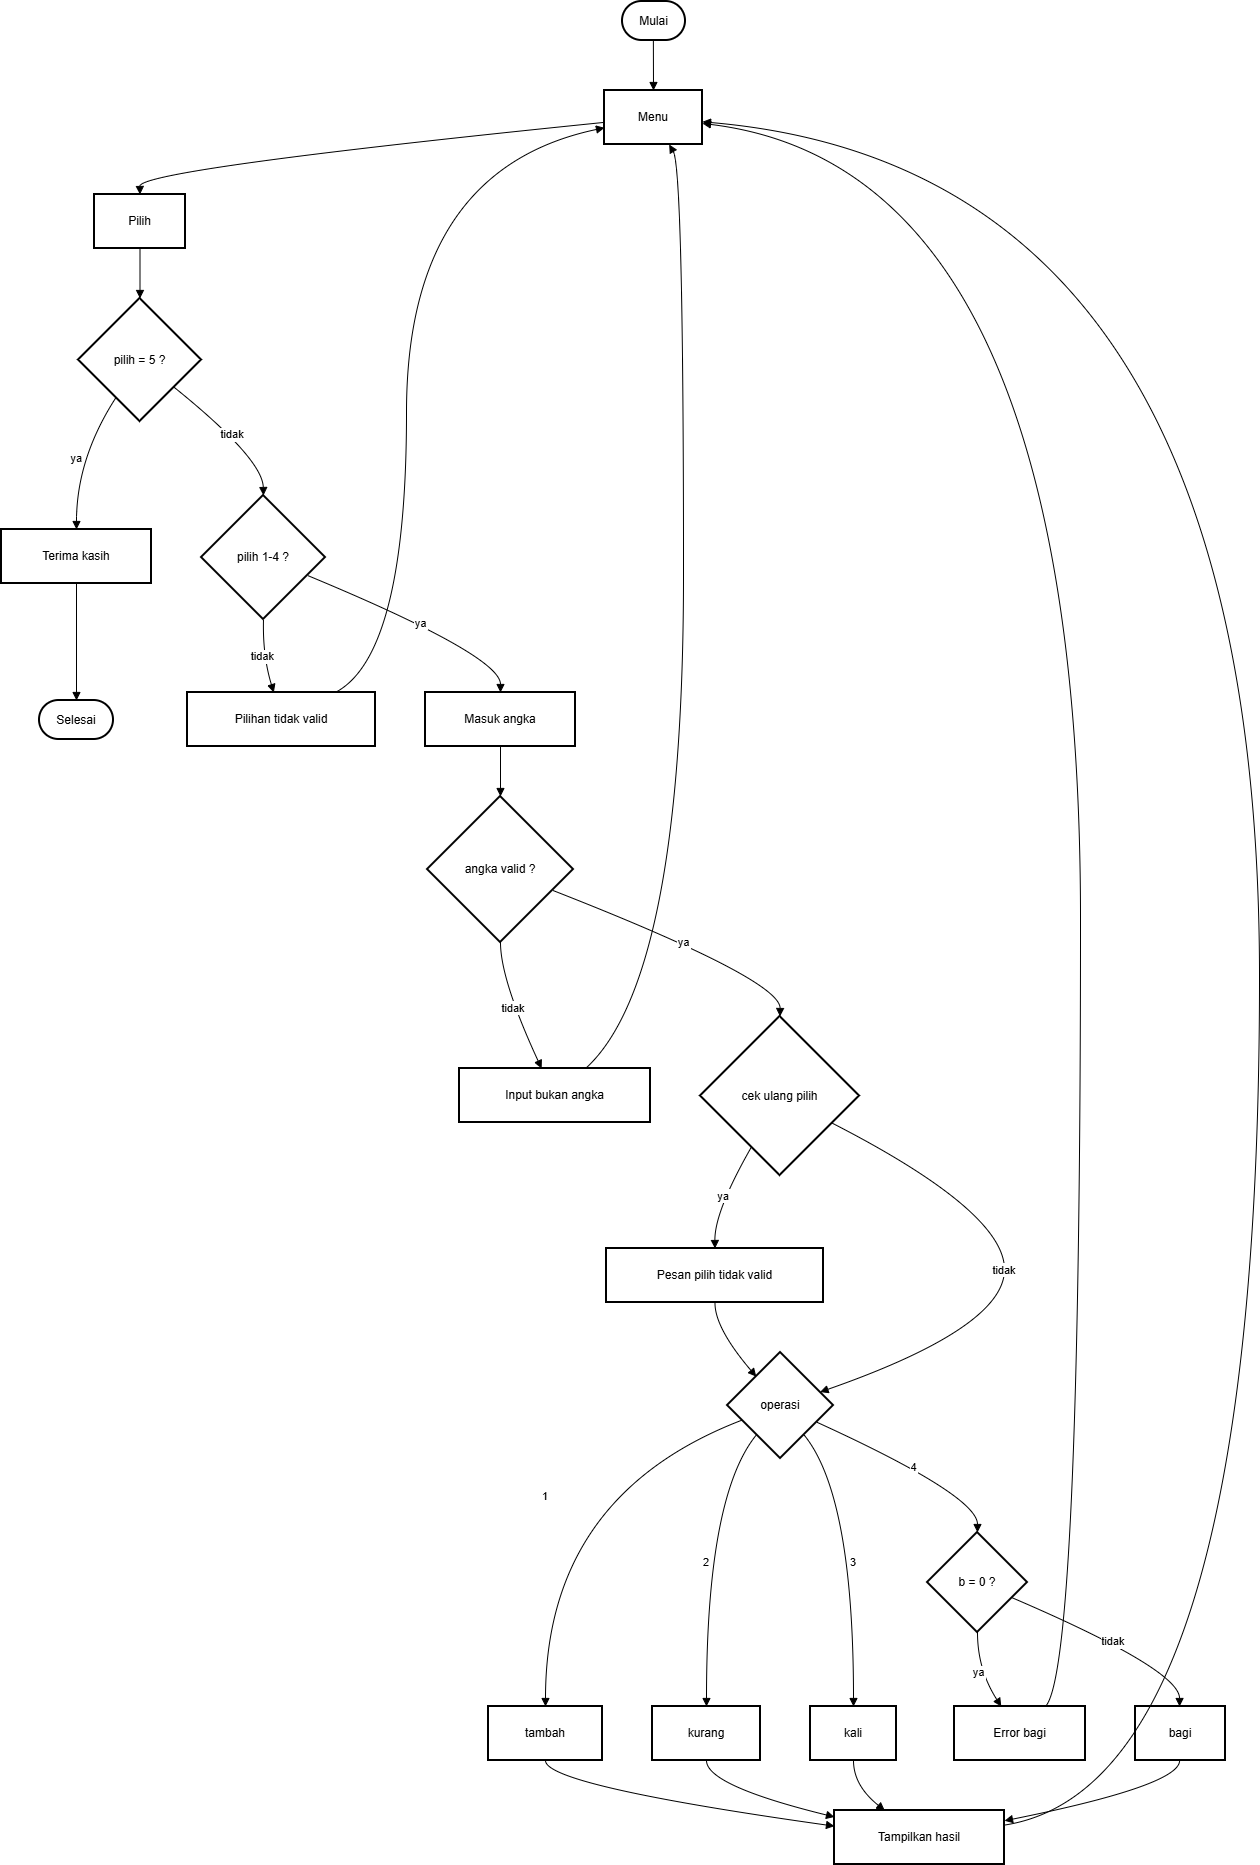

The diagram above was exported from draw.io. Its source (the exported page's mxGraphModel, read from the mxfile embedded in the PNG):
<mxGraphModel dx="1965" dy="1148" grid="1" gridSize="10" guides="1" tooltips="1" connect="1" arrows="1" fold="1" page="1" pageScale="1" pageWidth="827" pageHeight="1169" math="0" shadow="0">
  <root>
    <mxCell id="0" />
    <mxCell id="1" parent="0" />
    <mxCell id="s_zBv-lYN9H07UVPl65E-1" parent="1" style="rounded=1;whiteSpace=wrap;arcSize=50;strokeWidth=2;" value="Mulai" vertex="1">
      <mxGeometry height="39" width="63" x="641" y="20" as="geometry" />
    </mxCell>
    <mxCell id="s_zBv-lYN9H07UVPl65E-2" parent="1" style="whiteSpace=wrap;strokeWidth=2;" value="Menu" vertex="1">
      <mxGeometry height="54" width="98" x="623" y="109" as="geometry" />
    </mxCell>
    <mxCell id="s_zBv-lYN9H07UVPl65E-3" parent="1" style="whiteSpace=wrap;strokeWidth=2;" value="Pilih" vertex="1">
      <mxGeometry height="54" width="91" x="113" y="213" as="geometry" />
    </mxCell>
    <mxCell id="s_zBv-lYN9H07UVPl65E-4" parent="1" style="rhombus;strokeWidth=2;whiteSpace=wrap;" value="pilih = 5 ?" vertex="1">
      <mxGeometry height="123" width="123" x="97" y="317" as="geometry" />
    </mxCell>
    <mxCell id="s_zBv-lYN9H07UVPl65E-5" parent="1" style="whiteSpace=wrap;strokeWidth=2;" value="Terima kasih" vertex="1">
      <mxGeometry height="54" width="150" x="20" y="548" as="geometry" />
    </mxCell>
    <mxCell id="s_zBv-lYN9H07UVPl65E-6" parent="1" style="rounded=1;whiteSpace=wrap;arcSize=50;strokeWidth=2;" value="Selesai" vertex="1">
      <mxGeometry height="39" width="74" x="58" y="719" as="geometry" />
    </mxCell>
    <mxCell id="s_zBv-lYN9H07UVPl65E-7" parent="1" style="rhombus;strokeWidth=2;whiteSpace=wrap;" value="pilih 1-4 ?" vertex="1">
      <mxGeometry height="124" width="124" x="220" y="514" as="geometry" />
    </mxCell>
    <mxCell id="s_zBv-lYN9H07UVPl65E-8" parent="1" style="whiteSpace=wrap;strokeWidth=2;" value="Pilihan tidak valid" vertex="1">
      <mxGeometry height="54" width="188" x="206" y="711" as="geometry" />
    </mxCell>
    <mxCell id="s_zBv-lYN9H07UVPl65E-9" parent="1" style="whiteSpace=wrap;strokeWidth=2;" value="Masuk angka" vertex="1">
      <mxGeometry height="54" width="150" x="444" y="711" as="geometry" />
    </mxCell>
    <mxCell id="s_zBv-lYN9H07UVPl65E-10" parent="1" style="rhombus;strokeWidth=2;whiteSpace=wrap;" value="angka valid ?" vertex="1">
      <mxGeometry height="146" width="146" x="446" y="815" as="geometry" />
    </mxCell>
    <mxCell id="s_zBv-lYN9H07UVPl65E-11" parent="1" style="whiteSpace=wrap;strokeWidth=2;" value="Input bukan angka" vertex="1">
      <mxGeometry height="54" width="191" x="478" y="1087" as="geometry" />
    </mxCell>
    <mxCell id="s_zBv-lYN9H07UVPl65E-12" parent="1" style="rhombus;strokeWidth=2;whiteSpace=wrap;" value="cek ulang pilih" vertex="1">
      <mxGeometry height="159" width="159" x="719" y="1035" as="geometry" />
    </mxCell>
    <mxCell id="s_zBv-lYN9H07UVPl65E-13" parent="1" style="whiteSpace=wrap;strokeWidth=2;" value="Pesan pilih tidak valid" vertex="1">
      <mxGeometry height="54" width="217" x="625" y="1267" as="geometry" />
    </mxCell>
    <mxCell id="s_zBv-lYN9H07UVPl65E-14" parent="1" style="rhombus;strokeWidth=2;whiteSpace=wrap;" value="operasi" vertex="1">
      <mxGeometry height="106" width="106" x="746" y="1371" as="geometry" />
    </mxCell>
    <mxCell id="s_zBv-lYN9H07UVPl65E-15" parent="1" style="whiteSpace=wrap;strokeWidth=2;" value="tambah" vertex="1">
      <mxGeometry height="54" width="114" x="507" y="1725" as="geometry" />
    </mxCell>
    <mxCell id="s_zBv-lYN9H07UVPl65E-16" parent="1" style="whiteSpace=wrap;strokeWidth=2;" value="kurang" vertex="1">
      <mxGeometry height="54" width="108" x="671" y="1725" as="geometry" />
    </mxCell>
    <mxCell id="s_zBv-lYN9H07UVPl65E-17" parent="1" style="whiteSpace=wrap;strokeWidth=2;" value="kali" vertex="1">
      <mxGeometry height="54" width="86" x="829" y="1725" as="geometry" />
    </mxCell>
    <mxCell id="s_zBv-lYN9H07UVPl65E-18" parent="1" style="rhombus;strokeWidth=2;whiteSpace=wrap;" value="b = 0 ?" vertex="1">
      <mxGeometry height="100" width="100" x="946" y="1551" as="geometry" />
    </mxCell>
    <mxCell id="s_zBv-lYN9H07UVPl65E-19" parent="1" style="whiteSpace=wrap;strokeWidth=2;" value="Error bagi" vertex="1">
      <mxGeometry height="54" width="131" x="973" y="1725" as="geometry" />
    </mxCell>
    <mxCell id="s_zBv-lYN9H07UVPl65E-20" parent="1" style="whiteSpace=wrap;strokeWidth=2;" value="bagi" vertex="1">
      <mxGeometry height="54" width="90" x="1154" y="1725" as="geometry" />
    </mxCell>
    <mxCell id="s_zBv-lYN9H07UVPl65E-21" parent="1" style="whiteSpace=wrap;strokeWidth=2;" value="Tampilkan hasil" vertex="1">
      <mxGeometry height="54" width="170" x="853" y="1829" as="geometry" />
    </mxCell>
    <mxCell id="s_zBv-lYN9H07UVPl65E-22" edge="1" parent="1" source="s_zBv-lYN9H07UVPl65E-1" style="curved=1;startArrow=none;endArrow=block;exitX=0.49;exitY=1;entryX=0.5;entryY=0;rounded=0;" target="s_zBv-lYN9H07UVPl65E-2" value="">
      <mxGeometry relative="1" as="geometry">
        <Array as="points" />
      </mxGeometry>
    </mxCell>
    <mxCell id="s_zBv-lYN9H07UVPl65E-23" edge="1" parent="1" source="s_zBv-lYN9H07UVPl65E-2" style="curved=1;startArrow=none;endArrow=block;exitX=0;exitY=0.59;entryX=0.5;entryY=0;rounded=0;" target="s_zBv-lYN9H07UVPl65E-3" value="">
      <mxGeometry relative="1" as="geometry">
        <Array as="points">
          <mxPoint x="158" y="188" />
        </Array>
      </mxGeometry>
    </mxCell>
    <mxCell id="s_zBv-lYN9H07UVPl65E-24" edge="1" parent="1" source="s_zBv-lYN9H07UVPl65E-3" style="curved=1;startArrow=none;endArrow=block;exitX=0.5;exitY=1;entryX=0.5;entryY=0;rounded=0;" target="s_zBv-lYN9H07UVPl65E-4" value="">
      <mxGeometry relative="1" as="geometry">
        <Array as="points" />
      </mxGeometry>
    </mxCell>
    <mxCell id="s_zBv-lYN9H07UVPl65E-25" edge="1" parent="1" source="s_zBv-lYN9H07UVPl65E-4" style="curved=1;startArrow=none;endArrow=block;exitX=0.18;exitY=1;entryX=0.5;entryY=0.01;rounded=0;" target="s_zBv-lYN9H07UVPl65E-5" value="ya">
      <mxGeometry relative="1" as="geometry">
        <Array as="points">
          <mxPoint x="95" y="477" />
        </Array>
      </mxGeometry>
    </mxCell>
    <mxCell id="s_zBv-lYN9H07UVPl65E-26" edge="1" parent="1" source="s_zBv-lYN9H07UVPl65E-5" style="curved=1;startArrow=none;endArrow=block;exitX=0.5;exitY=1.01;entryX=0.5;entryY=-0.01;rounded=0;" target="s_zBv-lYN9H07UVPl65E-6" value="">
      <mxGeometry relative="1" as="geometry">
        <Array as="points" />
      </mxGeometry>
    </mxCell>
    <mxCell id="s_zBv-lYN9H07UVPl65E-27" edge="1" parent="1" source="s_zBv-lYN9H07UVPl65E-4" style="curved=1;startArrow=none;endArrow=block;exitX=1;exitY=0.9;entryX=0.5;entryY=0;rounded=0;" target="s_zBv-lYN9H07UVPl65E-7" value="tidak">
      <mxGeometry relative="1" as="geometry">
        <Array as="points">
          <mxPoint x="281" y="477" />
        </Array>
      </mxGeometry>
    </mxCell>
    <mxCell id="s_zBv-lYN9H07UVPl65E-28" edge="1" parent="1" source="s_zBv-lYN9H07UVPl65E-7" style="curved=1;startArrow=none;endArrow=block;exitX=0.5;exitY=0.99;entryX=0.46;entryY=0.01;rounded=0;" target="s_zBv-lYN9H07UVPl65E-8" value="tidak">
      <mxGeometry relative="1" as="geometry">
        <Array as="points">
          <mxPoint x="281" y="674" />
        </Array>
      </mxGeometry>
    </mxCell>
    <mxCell id="s_zBv-lYN9H07UVPl65E-29" edge="1" parent="1" source="s_zBv-lYN9H07UVPl65E-8" style="curved=1;startArrow=none;endArrow=block;exitX=0.78;exitY=0.01;entryX=0;entryY=0.69;rounded=0;" target="s_zBv-lYN9H07UVPl65E-2" value="">
      <mxGeometry relative="1" as="geometry">
        <Array as="points">
          <mxPoint x="425" y="674" />
          <mxPoint x="425" y="188" />
        </Array>
      </mxGeometry>
    </mxCell>
    <mxCell id="s_zBv-lYN9H07UVPl65E-30" edge="1" parent="1" source="s_zBv-lYN9H07UVPl65E-7" style="curved=1;startArrow=none;endArrow=block;exitX=0.99;exitY=0.7;entryX=0.5;entryY=0.01;rounded=0;" target="s_zBv-lYN9H07UVPl65E-9" value="ya">
      <mxGeometry relative="1" as="geometry">
        <Array as="points">
          <mxPoint x="519" y="674" />
        </Array>
      </mxGeometry>
    </mxCell>
    <mxCell id="s_zBv-lYN9H07UVPl65E-31" edge="1" parent="1" source="s_zBv-lYN9H07UVPl65E-9" style="curved=1;startArrow=none;endArrow=block;exitX=0.5;exitY=1.01;entryX=0.5;entryY=0;rounded=0;" target="s_zBv-lYN9H07UVPl65E-10" value="">
      <mxGeometry relative="1" as="geometry">
        <Array as="points" />
      </mxGeometry>
    </mxCell>
    <mxCell id="s_zBv-lYN9H07UVPl65E-32" edge="1" parent="1" source="s_zBv-lYN9H07UVPl65E-10" style="curved=1;startArrow=none;endArrow=block;exitX=0.5;exitY=1;entryX=0.43;entryY=0;rounded=0;" target="s_zBv-lYN9H07UVPl65E-11" value="tidak">
      <mxGeometry relative="1" as="geometry">
        <Array as="points">
          <mxPoint x="519" y="998" />
        </Array>
      </mxGeometry>
    </mxCell>
    <mxCell id="s_zBv-lYN9H07UVPl65E-33" edge="1" parent="1" source="s_zBv-lYN9H07UVPl65E-11" style="curved=1;startArrow=none;endArrow=block;exitX=0.66;exitY=0;entryX=0.66;entryY=1;rounded=0;" target="s_zBv-lYN9H07UVPl65E-2" value="">
      <mxGeometry relative="1" as="geometry">
        <Array as="points">
          <mxPoint x="702" y="998" />
          <mxPoint x="702" y="188" />
        </Array>
      </mxGeometry>
    </mxCell>
    <mxCell id="s_zBv-lYN9H07UVPl65E-34" edge="1" parent="1" source="s_zBv-lYN9H07UVPl65E-10" style="curved=1;startArrow=none;endArrow=block;exitX=1;exitY=0.7;entryX=0.5;entryY=0;rounded=0;" target="s_zBv-lYN9H07UVPl65E-12" value="ya">
      <mxGeometry relative="1" as="geometry">
        <Array as="points">
          <mxPoint x="799" y="998" />
        </Array>
      </mxGeometry>
    </mxCell>
    <mxCell id="s_zBv-lYN9H07UVPl65E-35" edge="1" parent="1" source="s_zBv-lYN9H07UVPl65E-12" style="curved=1;startArrow=none;endArrow=block;exitX=0.22;exitY=1;entryX=0.5;entryY=0.01;rounded=0;" target="s_zBv-lYN9H07UVPl65E-13" value="ya">
      <mxGeometry relative="1" as="geometry">
        <Array as="points">
          <mxPoint x="733" y="1230" />
        </Array>
      </mxGeometry>
    </mxCell>
    <mxCell id="s_zBv-lYN9H07UVPl65E-36" edge="1" parent="1" source="s_zBv-lYN9H07UVPl65E-13" style="curved=1;startArrow=none;endArrow=block;exitX=0.5;exitY=1.01;entryX=0.08;entryY=0;rounded=0;" target="s_zBv-lYN9H07UVPl65E-14" value="">
      <mxGeometry relative="1" as="geometry">
        <Array as="points">
          <mxPoint x="733" y="1346" />
        </Array>
      </mxGeometry>
    </mxCell>
    <mxCell id="s_zBv-lYN9H07UVPl65E-37" edge="1" parent="1" source="s_zBv-lYN9H07UVPl65E-12" style="curved=1;startArrow=none;endArrow=block;exitX=1;exitY=0.76;entryX=1;entryY=0.33;rounded=0;" target="s_zBv-lYN9H07UVPl65E-14" value="tidak">
      <mxGeometry relative="1" as="geometry">
        <Array as="points">
          <mxPoint x="1023" y="1230" />
          <mxPoint x="1023" y="1346" />
        </Array>
      </mxGeometry>
    </mxCell>
    <mxCell id="s_zBv-lYN9H07UVPl65E-38" edge="1" parent="1" source="s_zBv-lYN9H07UVPl65E-14" style="curved=1;startArrow=none;endArrow=block;exitX=0;exitY=0.69;entryX=0.5;entryY=0.01;rounded=0;" target="s_zBv-lYN9H07UVPl65E-15" value="1">
      <mxGeometry relative="1" as="geometry">
        <Array as="points">
          <mxPoint x="564" y="1514" />
        </Array>
      </mxGeometry>
    </mxCell>
    <mxCell id="s_zBv-lYN9H07UVPl65E-39" edge="1" parent="1" source="s_zBv-lYN9H07UVPl65E-14" style="curved=1;startArrow=none;endArrow=block;exitX=0.09;exitY=1;entryX=0.5;entryY=0.01;rounded=0;" target="s_zBv-lYN9H07UVPl65E-16" value="2">
      <mxGeometry relative="1" as="geometry">
        <Array as="points">
          <mxPoint x="725" y="1514" />
        </Array>
      </mxGeometry>
    </mxCell>
    <mxCell id="s_zBv-lYN9H07UVPl65E-40" edge="1" parent="1" source="s_zBv-lYN9H07UVPl65E-14" style="curved=1;startArrow=none;endArrow=block;exitX=0.9;exitY=1;entryX=0.5;entryY=0.01;rounded=0;" target="s_zBv-lYN9H07UVPl65E-17" value="3">
      <mxGeometry relative="1" as="geometry">
        <Array as="points">
          <mxPoint x="872" y="1514" />
        </Array>
      </mxGeometry>
    </mxCell>
    <mxCell id="s_zBv-lYN9H07UVPl65E-41" edge="1" parent="1" source="s_zBv-lYN9H07UVPl65E-14" style="curved=1;startArrow=none;endArrow=block;exitX=1;exitY=0.73;entryX=0.5;entryY=0;rounded=0;" target="s_zBv-lYN9H07UVPl65E-18" value="4">
      <mxGeometry relative="1" as="geometry">
        <Array as="points">
          <mxPoint x="996" y="1514" />
        </Array>
      </mxGeometry>
    </mxCell>
    <mxCell id="s_zBv-lYN9H07UVPl65E-42" edge="1" parent="1" source="s_zBv-lYN9H07UVPl65E-18" style="curved=1;startArrow=none;endArrow=block;exitX=0.5;exitY=1;entryX=0.36;entryY=0.01;rounded=0;" target="s_zBv-lYN9H07UVPl65E-19" value="ya">
      <mxGeometry relative="1" as="geometry">
        <Array as="points">
          <mxPoint x="996" y="1688" />
        </Array>
      </mxGeometry>
    </mxCell>
    <mxCell id="s_zBv-lYN9H07UVPl65E-43" edge="1" parent="1" source="s_zBv-lYN9H07UVPl65E-19" style="curved=1;startArrow=none;endArrow=block;exitX=0.69;exitY=0.01;entryX=1;entryY=0.61;rounded=0;" target="s_zBv-lYN9H07UVPl65E-2" value="">
      <mxGeometry relative="1" as="geometry">
        <Array as="points">
          <mxPoint x="1099" y="1688" />
          <mxPoint x="1099" y="188" />
        </Array>
      </mxGeometry>
    </mxCell>
    <mxCell id="s_zBv-lYN9H07UVPl65E-44" edge="1" parent="1" source="s_zBv-lYN9H07UVPl65E-18" style="curved=1;startArrow=none;endArrow=block;exitX=1;exitY=0.72;entryX=0.49;entryY=0.01;rounded=0;" target="s_zBv-lYN9H07UVPl65E-20" value="tidak">
      <mxGeometry relative="1" as="geometry">
        <Array as="points">
          <mxPoint x="1198" y="1688" />
        </Array>
      </mxGeometry>
    </mxCell>
    <mxCell id="s_zBv-lYN9H07UVPl65E-45" edge="1" parent="1" source="s_zBv-lYN9H07UVPl65E-15" style="curved=1;startArrow=none;endArrow=block;exitX=0.5;exitY=1.01;entryX=0;entryY=0.29;rounded=0;" target="s_zBv-lYN9H07UVPl65E-21" value="">
      <mxGeometry relative="1" as="geometry">
        <Array as="points">
          <mxPoint x="564" y="1804" />
        </Array>
      </mxGeometry>
    </mxCell>
    <mxCell id="s_zBv-lYN9H07UVPl65E-46" edge="1" parent="1" source="s_zBv-lYN9H07UVPl65E-16" style="curved=1;startArrow=none;endArrow=block;exitX=0.5;exitY=1.01;entryX=0;entryY=0.12;rounded=0;" target="s_zBv-lYN9H07UVPl65E-21" value="">
      <mxGeometry relative="1" as="geometry">
        <Array as="points">
          <mxPoint x="725" y="1804" />
        </Array>
      </mxGeometry>
    </mxCell>
    <mxCell id="s_zBv-lYN9H07UVPl65E-47" edge="1" parent="1" source="s_zBv-lYN9H07UVPl65E-17" style="curved=1;startArrow=none;endArrow=block;exitX=0.5;exitY=1.01;entryX=0.3;entryY=0.01;rounded=0;" target="s_zBv-lYN9H07UVPl65E-21" value="">
      <mxGeometry relative="1" as="geometry">
        <Array as="points">
          <mxPoint x="872" y="1804" />
        </Array>
      </mxGeometry>
    </mxCell>
    <mxCell id="s_zBv-lYN9H07UVPl65E-48" edge="1" parent="1" source="s_zBv-lYN9H07UVPl65E-20" style="curved=1;startArrow=none;endArrow=block;exitX=0.49;exitY=1.01;entryX=1;entryY=0.19;rounded=0;" target="s_zBv-lYN9H07UVPl65E-21" value="">
      <mxGeometry relative="1" as="geometry">
        <Array as="points">
          <mxPoint x="1198" y="1804" />
        </Array>
      </mxGeometry>
    </mxCell>
    <mxCell id="s_zBv-lYN9H07UVPl65E-49" edge="1" parent="1" source="s_zBv-lYN9H07UVPl65E-21" style="curved=1;startArrow=none;endArrow=block;exitX=1;exitY=0.27;entryX=1;entryY=0.58;rounded=0;" target="s_zBv-lYN9H07UVPl65E-2" value="">
      <mxGeometry relative="1" as="geometry">
        <Array as="points">
          <mxPoint x="1278" y="1804" />
          <mxPoint x="1278" y="188" />
        </Array>
      </mxGeometry>
    </mxCell>
  </root>
</mxGraphModel>